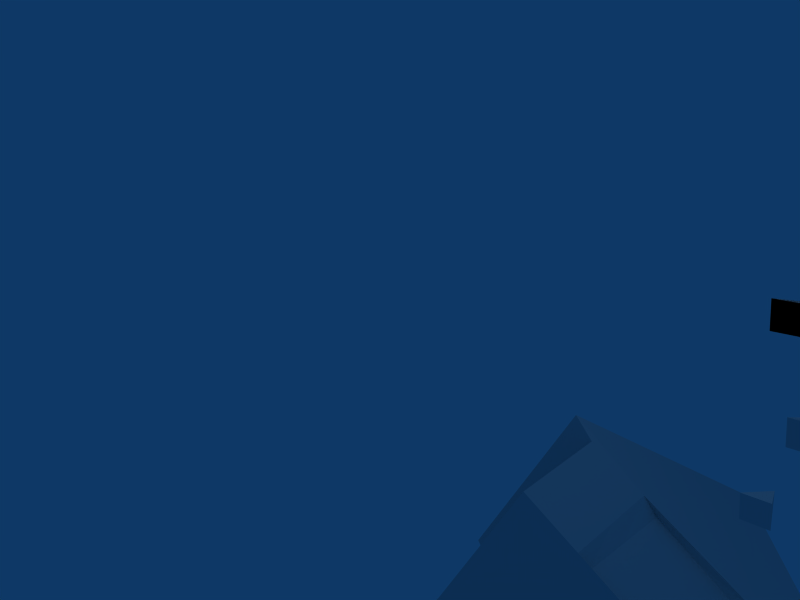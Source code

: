# Source: farm.blend  (saved by Blender 2.48.1; exported with 4.5.12 LTS)
import bpy
from mathutils import Matrix  # noqa: F401  (used for matrix-valued properties, if any)

bpy.ops.wm.read_factory_settings(use_empty=True)
scene = bpy.context.scene
scene.name = 'Scene'

# ---- collections
col_collection_1 = bpy.data.collections.new('Collection 1'); scene.collection.children.link(col_collection_1)

# ---- world
world_world = bpy.data.worlds.new('World'); scene.world = world_world
world_world.color = (0.05656, 0.2208, 0.4)
world_world.use_sun_shadow = False
world_world.sun_shadow_jitter_overblur = 0.0
world_world.cycles.sampling_method = 'MANUAL'
world_world.cycles.sample_map_resolution = 256

# ---- cameras
cam_camera = bpy.data.cameras.new('Camera')
cam_camera.passepartout_alpha = 0.2
cam_camera.clip_end = 100.0
cam_camera.lens = 35.0
cam_camera.ortho_scale = 7.314
cam_camera.show_passepartout = False
cam_camera.show_safe_areas = True
cam_camera.dof.focus_distance = 0.0
cam_camera.dof.aperture_fstop = 128.0

# ---- lights
light_spot = bpy.data.lights.new('Spot', 'POINT')
light_spot.transmission_factor = 0.0
light_spot.cutoff_distance = 30.0
light_spot.energy = 100.0
light_spot.shadow_buffer_clip_start = 1.001
light_spot.shadow_soft_size = 1.0
light_spot.shadow_maximum_resolution = 0.006
light_spot.use_absolute_resolution = True
light_spot.cycles.use_multiple_importance_sampling = False

# ---- meshes
me_tc_team = bpy.data.meshes.new('TC_TEAM')
me_tc_team.from_pydata([(3.156, -0.8848, -0.1405), (3.095, -0.8848, -0.003615), (3.007, -0.8848, -0.1242), (3.067, -0.8848, -0.2611), (3.216, -0.8848, -0.2775), (3.304, -0.8848, -0.1569), (3.244, -0.8848, -0.01998), (3.324, -0.4923, -0.1591), (3.224, -0.4923, -0.296), (3.055, -0.4923, -0.2774), (2.987, -0.4923, -0.122), (3.087, -0.4923, 0.01487), (3.256, -0.4923, -0.003702), (3.156, -0.9972, -0.1405), (3.058, -0.9972, 0.08209), (2.914, -0.9972, -0.1139), (3.012, -0.9972, -0.3366), (3.253, -0.9972, -0.3632), (3.397, -0.9972, -0.1671), (3.3, -0.9972, 0.05548), (3.058, -0.5109, 0.08209), (2.914, -0.5109, -0.1139), (3.012, -0.5109, -0.3366), (3.253, -0.5109, -0.3632), (3.397, -0.5109, -0.1671), (3.3, -0.5109, 0.05548), (2.436, -1.02, 1.623), (2.413, -1.02, 1.777), (2.259, -1.02, 1.753), (2.283, -1.02, 1.6), (2.348, -0.8, 1.688), (2.348, -1.02, 1.688), (3.601, -1.02, 1.464), (3.577, -1.02, 1.618), (3.424, -1.02, 1.594), (3.447, -1.02, 1.441), (3.512, -0.8, 1.529), (3.512, -1.02, 1.529), (2.733, -1.02, 2.098), (2.71, -1.02, 2.252), (2.556, -1.02, 2.228), (2.58, -1.02, 2.075), (2.645, -0.8, 2.163), (2.645, -1.02, 2.163), (1.638, -1.02, 2.211), (1.615, -1.02, 2.365), (1.461, -1.02, 2.341), (1.485, -1.02, 2.188), (1.55, -0.8, 2.276), (1.55, -1.02, 2.276), (2.278, -1.02, 2.688), (2.254, -1.02, 2.842), (2.101, -1.02, 2.818), (2.124, -1.02, 2.665), (2.189, -0.8, 2.753), (2.189, -1.02, 2.753), (3.443, -1.02, 2.529), (3.419, -1.02, 2.683), (3.266, -1.02, 2.659), (3.289, -1.02, 2.506), (3.354, -0.8, 2.594), (3.354, -1.02, 2.594), (2.676, -1.02, 3.15), (2.652, -1.02, 3.303), (2.498, -1.02, 3.28), (2.522, -1.02, 3.126), (2.587, -0.8, 3.215), (2.587, -1.02, 3.215), (1.581, -1.02, 3.263), (1.557, -1.02, 3.416), (1.404, -1.02, 3.393), (1.427, -1.02, 3.239), (1.492, -0.8, 3.328), (1.492, -1.02, 3.328)], [], [(0, 1, 6), (0, 2, 1), (0, 3, 2), (0, 4, 3), (0, 5, 4), (0, 6, 5), (11, 12, 6, 1), (10, 11, 1, 2), (9, 10, 2, 3), (8, 9, 3, 4), (7, 8, 4, 5), (12, 7, 5, 6), (25, 24, 7, 12), (24, 23, 8, 7), (23, 22, 9, 8), (22, 21, 10, 9), (21, 20, 11, 10), (20, 25, 12, 11), (20, 14, 19, 25), (21, 15, 14, 20), (22, 16, 15, 21), (23, 17, 16, 22), (24, 18, 17, 23), (25, 19, 18, 24), (13, 19, 14), (13, 14, 15), (13, 15, 16), (13, 16, 17), (13, 17, 18), (13, 18, 19), (30, 27, 26), (30, 28, 27), (30, 29, 28), (30, 26, 29), (31, 26, 27), (31, 27, 28), (31, 28, 29), (31, 29, 26), (36, 33, 32), (36, 34, 33), (36, 35, 34), (36, 32, 35), (37, 32, 33), (37, 33, 34), (37, 34, 35), (37, 35, 32), (42, 39, 38), (42, 40, 39), (42, 41, 40), (42, 38, 41), (43, 38, 39), (43, 39, 40), (43, 40, 41), (43, 41, 38), (48, 45, 44), (48, 46, 45), (48, 47, 46), (48, 44, 47), (49, 44, 45), (49, 45, 46), (49, 46, 47), (49, 47, 44), (54, 51, 50), (54, 52, 51), (54, 53, 52), (54, 50, 53), (55, 50, 51), (55, 51, 52), (55, 52, 53), (55, 53, 50), (60, 57, 56), (60, 58, 57), (60, 59, 58), (60, 56, 59), (61, 56, 57), (61, 57, 58), (61, 58, 59), (61, 59, 56), (66, 63, 62), (66, 64, 63), (66, 65, 64), (66, 62, 65), (67, 62, 63), (67, 63, 64), (67, 64, 65), (67, 65, 62), (72, 69, 68), (72, 70, 69), (72, 71, 70), (72, 68, 71), (73, 68, 69), (73, 69, 70), (73, 70, 71), (73, 71, 68)])
_uv = me_tc_team.uv_layers.new(name='UVTex')
_uv.uv.foreach_set('vector', [0.3161, 0.4085, 0.3561, 0.4085, 0.3561, 0.4485, 0.3161, 0.4085, 0.3561, 0.4085, 0.3561, 0.4485, 0.3161, 0.4085, 0.3561, 0.4085, 0.3561, 0.4485, 0.3161, 0.4085, 0.3561, 0.4085, 0.3561, 0.4485, 0.3161, 0.4085, 0.3561, 0.4085, 0.3561, 0.4485, 0.3161, 0.4085, 0.3561, 0.4085, 0.3561, 0.4485, 0.3161, 0.4085, 0.3561, 0.4085, 0.3561, 0.4485, 0.3161, 0.4485, 0.3161, 0.4085, 0.3561, 0.4085, 0.3561, 0.4485, 0.3161, 0.4485, 0.3161, 0.4085, 0.3561, 0.4085, 0.3561, 0.4485, 0.3161, 0.4485, 0.3161, 0.4085, 0.3561, 0.4085, 0.3561, 0.4485, 0.3161, 0.4485, 0.3161, 0.4085, 0.3561, 0.4085, 0.3561, 0.4485, 0.3161, 0.4485, 0.3161, 0.4085, 0.3561, 0.4085, 0.3561, 0.4485, 0.3161, 0.4485, 0.3161, 0.4085, 0.3561, 0.4085, 0.3561, 0.4485, 0.3161, 0.4485, 0.3161, 0.4085, 0.3561, 0.4085, 0.3561, 0.4485, 0.3161, 0.4485, 0.3161, 0.4085, 0.3561, 0.4085, 0.3561, 0.4485, 0.3161, 0.4485, 0.3161, 0.4085, 0.3561, 0.4085, 0.3561, 0.4485, 0.3161, 0.4485, 0.3161, 0.4085, 0.3561, 0.4085, 0.3561, 0.4485, 0.3161, 0.4485, 0.3161, 0.4085, 0.3561, 0.4085, 0.3561, 0.4485, 0.3161, 0.4485, 0.3161, 0.4085, 0.3561, 0.4085, 0.3561, 0.4485, 0.3161, 0.4485, 0.3161, 0.4085, 0.3561, 0.4085, 0.3561, 0.4485, 0.3161, 0.4485, 0.3161, 0.4085, 0.3561, 0.4085, 0.3561, 0.4485, 0.3161, 0.4485, 0.3161, 0.4085, 0.3561, 0.4085, 0.3561, 0.4485, 0.3161, 0.4485, 0.3161, 0.4085, 0.3561, 0.4085, 0.3561, 0.4485, 0.3161, 0.4485, 0.3161, 0.4085, 0.3561, 0.4085, 0.3561, 0.4485, 0.3161, 0.4485, 0.3161, 0.4085, 0.3561, 0.4085, 0.3561, 0.4485, 0.3161, 0.4085, 0.3561, 0.4085, 0.3561, 0.4485, 0.3161, 0.4085, 0.3561, 0.4085, 0.3561, 0.4485, 0.3161, 0.4085, 0.3561, 0.4085, 0.3561, 0.4485, 0.3161, 0.4085, 0.3561, 0.4085, 0.3561, 0.4485, 0.3161, 0.4085, 0.3561, 0.4085, 0.3561, 0.4485, 0.3161, 0.4085, 0.3561, 0.4085, 0.3561, 0.4485, 0.3161, 0.4085, 0.3561, 0.4085, 0.3561, 0.4485, 0.3161, 0.4085, 0.3561, 0.4085, 0.3561, 0.4485, 0.3161, 0.4085, 0.3561, 0.4085, 0.3561, 0.4485, 0.3161, 0.4085, 0.3561, 0.4085, 0.3561, 0.4485, 0.3161, 0.4085, 0.3561, 0.4085, 0.3561, 0.4485, 0.3161, 0.4085, 0.3561, 0.4085, 0.3561, 0.4485, 0.3161, 0.4085, 0.3561, 0.4085, 0.3561, 0.4485, 0.3161, 0.4085, 0.3561, 0.4085, 0.3561, 0.4485, 0.3161, 0.4085, 0.3561, 0.4085, 0.3561, 0.4485, 0.3161, 0.4085, 0.3561, 0.4085, 0.3561, 0.4485, 0.3161, 0.4085, 0.3561, 0.4085, 0.3561, 0.4485, 0.3161, 0.4085, 0.3561, 0.4085, 0.3561, 0.4485, 0.3161, 0.4085, 0.3561, 0.4085, 0.3561, 0.4485, 0.3161, 0.4085, 0.3561, 0.4085, 0.3561, 0.4485, 0.3161, 0.4085, 0.3561, 0.4085, 0.3561, 0.4485, 0.3161, 0.4085, 0.3561, 0.4085, 0.3561, 0.4485, 0.3161, 0.4085, 0.3561, 0.4085, 0.3561, 0.4485, 0.3161, 0.4085, 0.3561, 0.4085, 0.3561, 0.4485, 0.3161, 0.4085, 0.3561, 0.4085, 0.3561, 0.4485, 0.3161, 0.4085, 0.3561, 0.4085, 0.3561, 0.4485, 0.3161, 0.4085, 0.3561, 0.4085, 0.3561, 0.4485, 0.3161, 0.4085, 0.3561, 0.4085, 0.3561, 0.4485, 0.3161, 0.4085, 0.3561, 0.4085, 0.3561, 0.4485, 0.3161, 0.4085, 0.3561, 0.4085, 0.3561, 0.4485, 0.3161, 0.4085, 0.3561, 0.4085, 0.3561, 0.4485, 0.3161, 0.4085, 0.3561, 0.4085, 0.3561, 0.4485, 0.3161, 0.4085, 0.3561, 0.4085, 0.3561, 0.4485, 0.3161, 0.4085, 0.3561, 0.4085, 0.3561, 0.4485, 0.3161, 0.4085, 0.3561, 0.4085, 0.3561, 0.4485, 0.3161, 0.4085, 0.3561, 0.4085, 0.3561, 0.4485, 0.3161, 0.4085, 0.3561, 0.4085, 0.3561, 0.4485, 0.3161, 0.4085, 0.3561, 0.4085, 0.3561, 0.4485, 0.3161, 0.4085, 0.3561, 0.4085, 0.3561, 0.4485, 0.3161, 0.4085, 0.3561, 0.4085, 0.3561, 0.4485, 0.3161, 0.4085, 0.3561, 0.4085, 0.3561, 0.4485, 0.3161, 0.4085, 0.3561, 0.4085, 0.3561, 0.4485, 0.3161, 0.4085, 0.3561, 0.4085, 0.3561, 0.4485, 0.3161, 0.4085, 0.3561, 0.4085, 0.3561, 0.4485, 0.3161, 0.4085, 0.3561, 0.4085, 0.3561, 0.4485, 0.3161, 0.4085, 0.3561, 0.4085, 0.3561, 0.4485, 0.3161, 0.4085, 0.3561, 0.4085, 0.3561, 0.4485, 0.3161, 0.4085, 0.3561, 0.4085, 0.3561, 0.4485, 0.3161, 0.4085, 0.3561, 0.4085, 0.3561, 0.4485, 0.3161, 0.4085, 0.3561, 0.4085, 0.3561, 0.4485, 0.3161, 0.4085, 0.3561, 0.4085, 0.3561, 0.4485, 0.3161, 0.4085, 0.3561, 0.4085, 0.3561, 0.4485, 0.3161, 0.4085, 0.3561, 0.4085, 0.3561, 0.4485, 0.3161, 0.4085, 0.3561, 0.4085, 0.3561, 0.4485, 0.3161, 0.4085, 0.3561, 0.4085, 0.3561, 0.4485, 0.3161, 0.4085, 0.3561, 0.4085, 0.3561, 0.4485, 0.3161, 0.4085, 0.3561, 0.4085, 0.3561, 0.4485, 0.3161, 0.4085, 0.3561, 0.4085, 0.3561, 0.4485, 0.3161, 0.4085, 0.3561, 0.4085, 0.3561, 0.4485, 0.3161, 0.4085, 0.3561, 0.4085, 0.3561, 0.4485, 0.3161, 0.4085, 0.3561, 0.4085, 0.3561, 0.4485, 0.3161, 0.4085, 0.3561, 0.4085, 0.3561, 0.4485, 0.3161, 0.4085, 0.3561, 0.4085, 0.3561, 0.4485, 0.3161, 0.4085, 0.3561, 0.4085, 0.3561, 0.4485, 0.3161, 0.4085, 0.3561, 0.4085, 0.3561, 0.4485, 0.3161, 0.4085, 0.3561, 0.4085, 0.3561, 0.4485, 0.3161, 0.4085, 0.3561, 0.4085, 0.3561, 0.4485, 0.3161, 0.4085, 0.3561, 0.4085, 0.3561, 0.4485, 0.3161, 0.4085, 0.3561, 0.4085, 0.3561, 0.4485])
me_tc_team.use_remesh_preserve_volume = False
me_tc_team.use_remesh_preserve_attributes = False
me_tc_team.use_mirror_vertex_groups = False
me_tc_team.update()
me_cube_001 = bpy.data.meshes.new('Cube.001')
me_cube_001.from_pydata([(-0.04525, -0.1569, 1.632), (0.1491, -1.0, 1.536), (1.949, -1.0, 0.6653), (2.141, -0.1569, 0.5709), (-0.9131, -0.1569, -0.1697), (-0.7219, -1.0, -0.2641), (1.078, -1.0, -1.135), (1.273, -0.1569, -1.231), (1.049, -1.0, 1.101), (0.1491, -0.2267, 1.536), (0.8257, 1.142, 0.6387), (1.949, -0.2267, 0.6653), (-0.7219, -0.2267, -0.2641), (0.1783, -1.0, -0.6996), (1.078, -0.2267, -1.135), (0.4018, 1.142, -0.2375), (-0.2864, -1.0, 0.6361), (-0.4792, -0.1569, 0.7313), (1.514, -1.0, -0.2349), (1.707, -0.1569, -0.3301), (1.049, -0.2267, 1.101), (0.1783, -0.2267, -0.6996), (-0.2864, -0.2267, 0.6361), (0.6138, -1.0, 0.2006), (1.514, -0.2267, -0.2349), (0.6138, 1.142, 0.2006), (1.581, -1.02, 3.263), (1.557, -1.02, 3.416), (1.404, -1.02, 3.393), (1.427, -1.02, 3.239), (1.492, -0.8, 3.328), (1.492, -1.02, 3.328), (2.096, -1.02, 3.228), (2.073, -1.02, 3.382), (1.919, -1.02, 3.358), (1.943, -1.02, 3.205), (2.008, -0.8, 3.293), (2.008, -1.02, 3.293), (3.261, -1.02, 3.069), (3.237, -1.02, 3.223), (3.084, -1.02, 3.199), (3.107, -1.02, 3.045), (3.172, -0.8, 3.134), (3.172, -1.02, 3.134), (2.857, -1.02, 2.61), (2.834, -1.02, 2.763), (2.68, -1.02, 2.74), (2.704, -1.02, 2.586), (2.769, -0.8, 2.675), (2.769, -1.02, 2.675), (1.762, -1.02, 2.723), (1.739, -1.02, 2.876), (1.585, -1.02, 2.853), (1.609, -1.02, 2.699), (1.674, -0.8, 2.788), (1.674, -1.02, 2.788), (2.154, -1.02, 2.177), (2.13, -1.02, 2.331), (1.977, -1.02, 2.307), (2.0, -1.02, 2.153), (2.065, -0.8, 2.242), (2.065, -1.02, 2.242), (3.319, -1.02, 2.018), (3.295, -1.02, 2.171), (3.142, -1.02, 2.148), (3.165, -1.02, 1.994), (3.23, -0.8, 2.083), (3.23, -1.02, 2.083), (3.016, -1.02, 1.545), (2.992, -1.02, 1.698), (2.838, -1.02, 1.675), (2.862, -1.02, 1.521), (2.927, -0.8, 1.61), (2.927, -1.02, 1.61), (1.921, -1.02, 1.658), (1.897, -1.02, 1.811), (1.744, -1.02, 1.788), (1.767, -1.02, 1.634), (1.832, -0.8, 1.723), (1.832, -1.02, 1.723), (0.5992, -1.0, 1.319), (1.499, -1.0, 0.883), (0.1491, -0.6133, 1.536), (1.949, -0.6133, 0.6653), (0.5992, -0.2267, 1.319), (1.499, -0.2267, 0.883), (0.5992, -0.6133, 1.319), (1.499, -0.6133, 0.883), (1.378, -0.2444, 0.8434), (1.36, -0.6306, 0.8455), (1.341, -1.017, 0.8477), (0.7088, -0.2099, 1.19), (0.69, -0.5961, 1.193), (0.6712, -0.9823, 1.195), (1.044, -0.2271, 1.017), (1.006, -0.9995, 1.021), (1.025, -0.6133, 1.019)], [], [(15, 7, 14, 21), (4, 15, 21, 12), (21, 14, 6, 13), (12, 21, 13, 5), (17, 4, 12, 22), (0, 17, 22, 9), (22, 12, 5, 16), (16, 5, 13, 23), (23, 13, 6, 18), (18, 6, 14, 24), (24, 14, 7, 19), (11, 24, 19, 3), (17, 0, 10, 25), (4, 17, 25, 15), (25, 10, 3, 19), (15, 25, 19, 7), (30, 27, 26), (30, 28, 27), (30, 29, 28), (30, 26, 29), (31, 26, 27), (31, 27, 28), (31, 28, 29), (31, 29, 26), (36, 33, 32), (36, 34, 33), (36, 35, 34), (36, 32, 35), (37, 32, 33), (37, 33, 34), (37, 34, 35), (37, 35, 32), (42, 39, 38), (42, 40, 39), (42, 41, 40), (42, 38, 41), (43, 38, 39), (43, 39, 40), (43, 40, 41), (43, 41, 38), (48, 45, 44), (48, 46, 45), (48, 47, 46), (48, 44, 47), (49, 44, 45), (49, 45, 46), (49, 46, 47), (49, 47, 44), (54, 51, 50), (54, 52, 51), (54, 53, 52), (54, 50, 53), (55, 50, 51), (55, 51, 52), (55, 52, 53), (55, 53, 50), (60, 57, 56), (60, 58, 57), (60, 59, 58), (60, 56, 59), (61, 56, 57), (61, 57, 58), (61, 58, 59), (61, 59, 56), (66, 63, 62), (66, 64, 63), (66, 65, 64), (66, 62, 65), (67, 62, 63), (67, 63, 64), (67, 64, 65), (67, 65, 62), (72, 69, 68), (72, 70, 69), (72, 71, 70), (72, 68, 71), (73, 68, 69), (73, 69, 70), (73, 70, 71), (73, 71, 68), (78, 75, 74), (78, 76, 75), (78, 77, 76), (78, 74, 77), (79, 74, 75), (79, 75, 76), (79, 76, 77), (79, 77, 74), (82, 1, 80, 86), (9, 82, 86, 84), (10, 0, 84), (84, 0, 9), (84, 20, 10), (87, 81, 2, 83), (85, 87, 83, 11), (85, 3, 10), (20, 85, 10), (85, 11, 3), (82, 22, 16), (1, 82, 16), (82, 9, 22), (80, 16, 23), (8, 80, 23), (80, 1, 16), (81, 23, 18), (2, 81, 18), (81, 8, 23), (83, 18, 24), (11, 83, 24), (83, 2, 18), (87, 85, 88, 89), (81, 87, 89, 90), (84, 86, 92, 91), (86, 80, 93, 92), (85, 20, 94, 88), (20, 84, 91, 94), (8, 81, 90, 95), (80, 8, 95, 93), (94, 96, 89, 88), (96, 95, 90, 89), (91, 92, 96, 94), (92, 93, 95, 96)])
_uv = me_cube_001.uv_layers.new(name='UVTex')
_uv.uv.foreach_set('vector', [0.7059, 0.966, 0.2843, 0.9351, 0.2995, 0.8747, 0.4855, 0.727, 0.7085, 0.5438, 0.7059, 0.966, 0.4855, 0.727, 0.5984, 0.5941, 0.4408, 0.03593, 0.6479, 0.232, 0.482, 0.2875, 0.3779, 0.2039, 0.168, 0.05656, 0.4408, 0.03593, 0.3779, 0.2039, 0.2599, 0.1845, 0.02769, 0.2503, 0.1201, 0.03593, 0.168, 0.05656, 0.07688, 0.259, 0.03875, 0.4688, 0.02769, 0.2503, 0.07688, 0.259, 0.08846, 0.4658, 0.07688, 0.259, 0.168, 0.05656, 0.2599, 0.1845, 0.2002, 0.2879, 0.01131, 0.8729, 0.01131, 0.7559, 0.1283, 0.7559, 0.1283, 0.8729, 0.1283, 0.8729, 0.1283, 0.7559, 0.2453, 0.7559, 0.2453, 0.8729, 0.452, 0.3777, 0.482, 0.2875, 0.6479, 0.232, 0.5637, 0.4331, 0.5637, 0.4331, 0.6479, 0.232, 0.6947, 0.2526, 0.6022, 0.4572, 0.4352, 0.5641, 0.5637, 0.4331, 0.6022, 0.4572, 0.4657, 0.5945, 0.857, 0.06794, 0.9737, 0.06756, 0.9737, 0.3834, 0.857, 0.3836, 0.7403, 0.06833, 0.857, 0.06794, 0.857, 0.3836, 0.7403, 0.3837, 0.857, 0.3836, 0.9737, 0.3834, 0.9737, 0.6988, 0.857, 0.6992, 0.7403, 0.3837, 0.857, 0.3836, 0.857, 0.6992, 0.7403, 0.6996, 0.03561, 0.5762, 0.1769, 0.5762, 0.1769, 0.7175, 0.03561, 0.5762, 0.1769, 0.5762, 0.1769, 0.7175, 0.03561, 0.5762, 0.1769, 0.5762, 0.1769, 0.7175, 0.03561, 0.5762, 0.1769, 0.5762, 0.1769, 0.7175, 0.03561, 0.5762, 0.1769, 0.5762, 0.1769, 0.7175, 0.03561, 0.5762, 0.1769, 0.5762, 0.1769, 0.7175, 0.03561, 0.5762, 0.1769, 0.5762, 0.1769, 0.7175, 0.03561, 0.5762, 0.1769, 0.5762, 0.1769, 0.7175, 0.03561, 0.5762, 0.1769, 0.5762, 0.1769, 0.7175, 0.03561, 0.5762, 0.1769, 0.5762, 0.1769, 0.7175, 0.03561, 0.5762, 0.1769, 0.5762, 0.1769, 0.7175, 0.03561, 0.5762, 0.1769, 0.5762, 0.1769, 0.7175, 0.03561, 0.5762, 0.1769, 0.5762, 0.1769, 0.7175, 0.03561, 0.5762, 0.1769, 0.5762, 0.1769, 0.7175, 0.03561, 0.5762, 0.1769, 0.5762, 0.1769, 0.7175, 0.03561, 0.5762, 0.1769, 0.5762, 0.1769, 0.7175, 0.03561, 0.5762, 0.1769, 0.5762, 0.1769, 0.7175, 0.03561, 0.5762, 0.1769, 0.5762, 0.1769, 0.7175, 0.03561, 0.5762, 0.1769, 0.5762, 0.1769, 0.7175, 0.03561, 0.5762, 0.1769, 0.5762, 0.1769, 0.7175, 0.03561, 0.5762, 0.1769, 0.5762, 0.1769, 0.7175, 0.03561, 0.5762, 0.1769, 0.5762, 0.1769, 0.7175, 0.03561, 0.5762, 0.1769, 0.5762, 0.1769, 0.7175, 0.03561, 0.5762, 0.1769, 0.5762, 0.1769, 0.7175, 0.03561, 0.5762, 0.1769, 0.5762, 0.1769, 0.7175, 0.03561, 0.5762, 0.1769, 0.5762, 0.1769, 0.7175, 0.03561, 0.5762, 0.1769, 0.5762, 0.1769, 0.7175, 0.03561, 0.5762, 0.1769, 0.5762, 0.1769, 0.7175, 0.03561, 0.5762, 0.1769, 0.5762, 0.1769, 0.7175, 0.03561, 0.5762, 0.1769, 0.5762, 0.1769, 0.7175, 0.03561, 0.5762, 0.1769, 0.5762, 0.1769, 0.7175, 0.03561, 0.5762, 0.1769, 0.5762, 0.1769, 0.7175, 0.03561, 0.5762, 0.1769, 0.5762, 0.1769, 0.7175, 0.03561, 0.5762, 0.1769, 0.5762, 0.1769, 0.7175, 0.03561, 0.5762, 0.1769, 0.5762, 0.1769, 0.7175, 0.03561, 0.5762, 0.1769, 0.5762, 0.1769, 0.7175, 0.03561, 0.5762, 0.1769, 0.5762, 0.1769, 0.7175, 0.03561, 0.5762, 0.1769, 0.5762, 0.1769, 0.7175, 0.03561, 0.5762, 0.1769, 0.5762, 0.1769, 0.7175, 0.03561, 0.5762, 0.1769, 0.5762, 0.1769, 0.7175, 0.03561, 0.5762, 0.1769, 0.5762, 0.1769, 0.7175, 0.03561, 0.5762, 0.1769, 0.5762, 0.1769, 0.7175, 0.03561, 0.5762, 0.1769, 0.5762, 0.1769, 0.7175, 0.03561, 0.5762, 0.1769, 0.5762, 0.1769, 0.7175, 0.03561, 0.5762, 0.1769, 0.5762, 0.1769, 0.7175, 0.03561, 0.5762, 0.1769, 0.5762, 0.1769, 0.7175, 0.03561, 0.5762, 0.1769, 0.5762, 0.1769, 0.7175, 0.03561, 0.5762, 0.1769, 0.5762, 0.1769, 0.7175, 0.03561, 0.5762, 0.1769, 0.5762, 0.1769, 0.7175, 0.03561, 0.5762, 0.1769, 0.5762, 0.1769, 0.7175, 0.03561, 0.5762, 0.1769, 0.5762, 0.1769, 0.7175, 0.03561, 0.5762, 0.1769, 0.5762, 0.1769, 0.7175, 0.03561, 0.5762, 0.1769, 0.5762, 0.1769, 0.7175, 0.03561, 0.5762, 0.1769, 0.5762, 0.1769, 0.7175, 0.03561, 0.5762, 0.1769, 0.5762, 0.1769, 0.7175, 0.03561, 0.5762, 0.1769, 0.5762, 0.1769, 0.7175, 0.03561, 0.5762, 0.1769, 0.5762, 0.1769, 0.7175, 0.03561, 0.5762, 0.1769, 0.5762, 0.1769, 0.7175, 0.03561, 0.5762, 0.1769, 0.5762, 0.1769, 0.7175, 0.03561, 0.5762, 0.1769, 0.5762, 0.1769, 0.7175, 0.03561, 0.5762, 0.1769, 0.5762, 0.1769, 0.7175, 0.03561, 0.5762, 0.1769, 0.5762, 0.1769, 0.7175, 0.03561, 0.5762, 0.1769, 0.5762, 0.1769, 0.7175, 0.03561, 0.5762, 0.1769, 0.5762, 0.1769, 0.7175, 0.03561, 0.5762, 0.1769, 0.5762, 0.1769, 0.7175, 0.03561, 0.5762, 0.1769, 0.5762, 0.1769, 0.7175, 0.03561, 0.5762, 0.1769, 0.5762, 0.1769, 0.7175, 0.03561, 0.5762, 0.1769, 0.5762, 0.1769, 0.7175, 0.03561, 0.5762, 0.1769, 0.5762, 0.1769, 0.7175, 0.03561, 0.5762, 0.1769, 0.5762, 0.1769, 0.7175, 0.03561, 0.5762, 0.1769, 0.5762, 0.1769, 0.7175, 0.03561, 0.5762, 0.1769, 0.5762, 0.1769, 0.7175, 0.1537, 0.4282, 0.1977, 0.4066, 0.2341, 0.432, 0.2047, 0.4742, 0.08846, 0.4658, 0.1537, 0.4282, 0.2047, 0.4742, 0.173, 0.535, 0.7007, 0.9631, 0.2789, 0.9348, 0.392, 0.8065, 0.392, 0.8065, 0.2789, 0.9348, 0.3025, 0.8846, 0.392, 0.8065, 0.4788, 0.7254, 0.7007, 0.9631, 0.3435, 0.5143, 0.3402, 0.4623, 0.3882, 0.4601, 0.4099, 0.5049, 0.3368, 0.5785, 0.3435, 0.5143, 0.4099, 0.5049, 0.4352, 0.5641, 0.5656, 0.6444, 0.7007, 0.5409, 0.7007, 0.9631, 0.4788, 0.7254, 0.5656, 0.6444, 0.7007, 0.9631, 0.5656, 0.6444, 0.636, 0.571, 0.7007, 0.5409, 0.1537, 0.4282, 0.07688, 0.259, 0.2002, 0.2879, 0.1977, 0.4066, 0.1537, 0.4282, 0.2002, 0.2879, 0.1537, 0.4282, 0.08846, 0.4658, 0.07688, 0.259, 0.06981, 0.9899, 0.01131, 0.8729, 0.1283, 0.8729, 0.1283, 0.9899, 0.06981, 0.9899, 0.1283, 0.8729, 0.06981, 0.9899, 0.01131, 0.9899, 0.01131, 0.8729, 0.1868, 0.9899, 0.1283, 0.8729, 0.2453, 0.8729, 0.2453, 0.9899, 0.1868, 0.9899, 0.2453, 0.8729, 0.1868, 0.9899, 0.1283, 0.9899, 0.1283, 0.8729, 0.4099, 0.5049, 0.452, 0.3777, 0.5637, 0.4331, 0.4352, 0.5641, 0.4099, 0.5049, 0.5637, 0.4331, 0.4099, 0.5049, 0.3882, 0.4601, 0.452, 0.3777, 0.3435, 0.5143, 0.3368, 0.5785, 0.318, 0.5646, 0.3239, 0.5114, 0.3402, 0.4623, 0.3435, 0.5143, 0.3239, 0.5114, 0.3212, 0.4674, 0.173, 0.535, 0.2047, 0.4742, 0.2236, 0.4873, 0.2049, 0.5388, 0.2047, 0.4742, 0.2341, 0.432, 0.2452, 0.4447, 0.2236, 0.4873, 0.3368, 0.5785, 0.2529, 0.5759, 0.2617, 0.5628, 0.318, 0.5646, 0.2529, 0.5759, 0.173, 0.535, 0.2049, 0.5388, 0.2617, 0.5628, 0.2868, 0.4487, 0.3402, 0.4623, 0.3212, 0.4674, 0.2834, 0.4588, 0.2341, 0.432, 0.2868, 0.4487, 0.2834, 0.4588, 0.2452, 0.4447, 0.8647, 0.7473, 0.8647, 0.863, 0.7517, 0.863, 0.7517, 0.7473, 0.8647, 0.863, 0.8647, 0.9788, 0.7517, 0.9788, 0.7517, 0.863, 0.9777, 0.7473, 0.9777, 0.863, 0.8647, 0.863, 0.8647, 0.7473, 0.9777, 0.863, 0.9777, 0.9788, 0.8647, 0.9788, 0.8647, 0.863])
me_cube_001.use_remesh_preserve_volume = False
me_cube_001.use_remesh_preserve_attributes = False
me_cube_001.use_mirror_vertex_groups = False
me_cube_001.update()

# ---- objects
ob_tc_team = bpy.data.objects.new('TC_TEAM', me_tc_team)
ob_cube_001 = bpy.data.objects.new('Cube.001', me_cube_001)
ob_lamp = bpy.data.objects.new('Lamp', light_spot)
ob_camera = bpy.data.objects.new('Camera', cam_camera)

# ---- transforms, parenting, visibility, modifiers, constraints
ob_tc_team.location = (2.497, 1.974, 2.552)
ob_tc_team.scale = (1.975, 1.975, 1.975)
ob_tc_team.lock_rotations_4d = False
ob_tc_team.empty_display_type = 'ARROWS'
ob_tc_team.lineart.crease_threshold = 0.0
ob_cube_001.location = (2.497, 1.974, 2.552)
ob_cube_001.scale = (1.975, 1.975, 1.975)
ob_cube_001.lock_rotations_4d = False
ob_cube_001.empty_display_type = 'ARROWS'
ob_cube_001.lineart.crease_threshold = 0.0
ob_lamp.location = (4.076, 1.005, 12.84)
ob_lamp.rotation_euler = (0.6503, 0.05522, 1.866)
ob_lamp.lock_rotations_4d = False
ob_lamp.empty_display_type = 'ARROWS'
ob_lamp.color = (0.0, 0.0, 0.0, 0.0)
ob_lamp.lineart.crease_threshold = 0.0
ob_camera.location = (7.481, -6.508, 12.28)
ob_camera.rotation_euler = (1.109, 0.01082, 0.8149)
ob_camera.lock_rotations_4d = False
ob_camera.empty_display_type = 'ARROWS'
ob_camera.color = (0.0, 0.0, 0.0, 0.0)
ob_camera.display_type = 'WIRE'
ob_camera.lineart.crease_threshold = 0.0

# ---- collection membership
col_collection_1.objects.link(ob_tc_team)
col_collection_1.objects.link(ob_cube_001)
col_collection_1.objects.link(ob_lamp)
col_collection_1.objects.link(ob_camera)

# ---- scene / render settings (as saved in the file)
scene.camera = ob_camera
scene.frame_start = 1; scene.frame_end = 250; scene.frame_set(5)
scene.render.engine = 'BLENDER_EEVEE_NEXT'
scene.render.image_settings.file_format = 'JPEG'
scene.render.image_settings.color_mode = 'RGB'
scene.render.image_settings.compression = 90
scene.render.resolution_x = 800
scene.render.resolution_y = 600
scene.render.pixel_aspect_x = 100.0
scene.render.pixel_aspect_y = 100.0
scene.render.fps = 25
scene.render.dither_intensity = 0.0
scene.render.use_compositing = False
scene.render.use_sequencer = False
scene.render.bake_margin = 2
scene.render.bake_bias = 0.0
scene.render.use_stamp_time = False
scene.render.use_stamp_date = False
scene.render.use_stamp_frame = False
scene.render.use_stamp_camera = False
scene.render.use_stamp_scene = False
scene.render.use_stamp_filename = False
scene.render.use_stamp_render_time = False
scene.render.stamp_font_size = 0
scene.cycles.use_denoising = False
scene.cycles.samples = 10
scene.cycles.sampling_pattern = 'TABULATED_SOBOL'
scene.cycles.light_sampling_threshold = 0.0
scene.cycles.use_adaptive_sampling = False
scene.cycles.use_light_tree = False
scene.cycles.blur_glossy = 0.0
scene.cycles.volume_bounces = 1
scene.cycles.pixel_filter_type = 'GAUSSIAN'
scene.cycles.sample_clamp_indirect = 0.0
scene.view_settings.view_transform = 'Raw'
bpy.context.view_layer.update()
